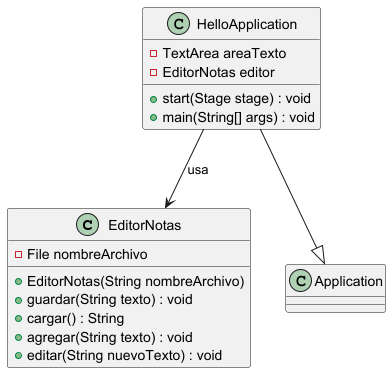

The diagram above was rendered by PlantUML. Its source (embedded in the PNG):
@startuml

class EditorNotas {
  - File nombreArchivo

  + EditorNotas(String nombreArchivo)
  + guardar(String texto) : void
  + cargar() : String
  + agregar(String texto) : void
  + editar(String nuevoTexto) : void
}

class HelloApplication {
  - TextArea areaTexto
  - EditorNotas editor

  + start(Stage stage) : void
  + main(String[] args) : void
}

HelloApplication --> EditorNotas : usa
HelloApplication --|> Application

@enduml